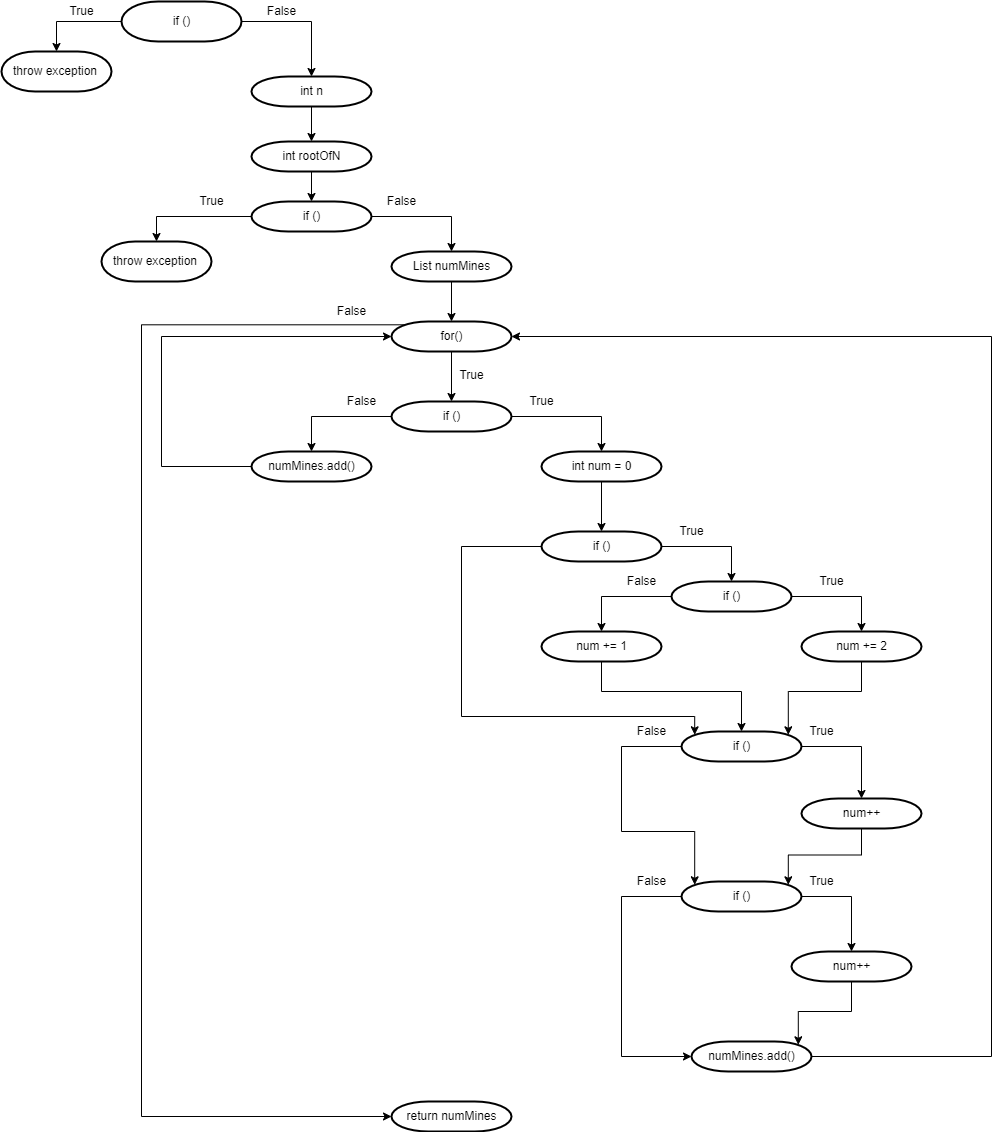

The diagram above was exported from draw.io. Its source (the exported page's mxGraphModel, read from the mxfile embedded in the PNG):
<mxGraphModel dx="1422" dy="865" grid="1" gridSize="10" guides="1" tooltips="1" connect="1" arrows="1" fold="1" page="1" pageScale="1" pageWidth="1169" pageHeight="827" background="none" math="0" shadow="0">
  <root>
    <mxCell id="0" />
    <mxCell id="1" parent="0" />
    <mxCell id="O-aYQqSb_TXmjfzeRRY8-57" value="throw exception" style="shape=mxgraph.flowchart.terminator;strokeWidth=2;gradientColor=none;gradientDirection=north;fontStyle=0;html=1;fillColor=default;overflow=width;" vertex="1" parent="1">
      <mxGeometry x="80" y="80" width="110" height="40" as="geometry" />
    </mxCell>
    <mxCell id="O-aYQqSb_TXmjfzeRRY8-59" style="edgeStyle=orthogonalEdgeStyle;rounded=0;orthogonalLoop=1;jettySize=auto;html=1;exitX=0;exitY=0.5;exitDx=0;exitDy=0;exitPerimeter=0;entryX=0.5;entryY=0;entryDx=0;entryDy=0;entryPerimeter=0;" edge="1" parent="1" source="2" target="O-aYQqSb_TXmjfzeRRY8-57">
      <mxGeometry relative="1" as="geometry" />
    </mxCell>
    <mxCell id="O-aYQqSb_TXmjfzeRRY8-60" style="edgeStyle=orthogonalEdgeStyle;rounded=0;orthogonalLoop=1;jettySize=auto;html=1;entryX=0.5;entryY=0;entryDx=0;entryDy=0;entryPerimeter=0;" edge="1" parent="1" source="2" target="O-aYQqSb_TXmjfzeRRY8-61">
      <mxGeometry relative="1" as="geometry">
        <mxPoint x="390" y="110" as="targetPoint" />
      </mxGeometry>
    </mxCell>
    <mxCell id="2" value="if ()" style="shape=mxgraph.flowchart.terminator;strokeWidth=2;gradientColor=none;gradientDirection=north;fontStyle=0;html=1;fillOpacity=100;strokeOpacity=100;" parent="1" vertex="1">
      <mxGeometry x="200" y="30" width="120" height="40" as="geometry" />
    </mxCell>
    <mxCell id="O-aYQqSb_TXmjfzeRRY8-64" style="edgeStyle=orthogonalEdgeStyle;rounded=0;orthogonalLoop=1;jettySize=auto;html=1;" edge="1" parent="1" source="O-aYQqSb_TXmjfzeRRY8-61" target="O-aYQqSb_TXmjfzeRRY8-63">
      <mxGeometry relative="1" as="geometry" />
    </mxCell>
    <mxCell id="O-aYQqSb_TXmjfzeRRY8-61" value="int n" style="shape=mxgraph.flowchart.terminator;strokeWidth=2;gradientColor=none;gradientDirection=north;fontStyle=0;html=1;fillOpacity=100;strokeOpacity=100;" vertex="1" parent="1">
      <mxGeometry x="330" y="105" width="120" height="30" as="geometry" />
    </mxCell>
    <mxCell id="O-aYQqSb_TXmjfzeRRY8-66" style="edgeStyle=orthogonalEdgeStyle;rounded=0;orthogonalLoop=1;jettySize=auto;html=1;" edge="1" parent="1" source="O-aYQqSb_TXmjfzeRRY8-63" target="O-aYQqSb_TXmjfzeRRY8-65">
      <mxGeometry relative="1" as="geometry" />
    </mxCell>
    <mxCell id="O-aYQqSb_TXmjfzeRRY8-63" value="int rootOfN" style="shape=mxgraph.flowchart.terminator;strokeWidth=2;gradientColor=none;gradientDirection=north;fontStyle=0;html=1;fillOpacity=100;strokeOpacity=100;" vertex="1" parent="1">
      <mxGeometry x="330" y="170" width="120" height="30" as="geometry" />
    </mxCell>
    <mxCell id="O-aYQqSb_TXmjfzeRRY8-72" style="edgeStyle=orthogonalEdgeStyle;rounded=0;orthogonalLoop=1;jettySize=auto;html=1;entryX=0.5;entryY=0;entryDx=0;entryDy=0;entryPerimeter=0;" edge="1" parent="1" source="O-aYQqSb_TXmjfzeRRY8-65" target="O-aYQqSb_TXmjfzeRRY8-67">
      <mxGeometry relative="1" as="geometry" />
    </mxCell>
    <mxCell id="O-aYQqSb_TXmjfzeRRY8-75" style="edgeStyle=orthogonalEdgeStyle;rounded=0;orthogonalLoop=1;jettySize=auto;html=1;entryX=0.5;entryY=0;entryDx=0;entryDy=0;entryPerimeter=0;" edge="1" parent="1" source="O-aYQqSb_TXmjfzeRRY8-65" target="O-aYQqSb_TXmjfzeRRY8-73">
      <mxGeometry relative="1" as="geometry" />
    </mxCell>
    <mxCell id="O-aYQqSb_TXmjfzeRRY8-65" value="if ()" style="shape=mxgraph.flowchart.terminator;strokeWidth=2;gradientColor=none;gradientDirection=north;fontStyle=0;html=1;" vertex="1" parent="1">
      <mxGeometry x="330" y="230" width="120" height="30" as="geometry" />
    </mxCell>
    <mxCell id="O-aYQqSb_TXmjfzeRRY8-67" value="throw exception" style="shape=mxgraph.flowchart.terminator;strokeWidth=2;gradientColor=none;gradientDirection=north;fontStyle=0;html=1;fillColor=default;overflow=width;" vertex="1" parent="1">
      <mxGeometry x="180" y="270" width="110" height="40" as="geometry" />
    </mxCell>
    <mxCell id="O-aYQqSb_TXmjfzeRRY8-69" style="edgeStyle=orthogonalEdgeStyle;rounded=0;orthogonalLoop=1;jettySize=auto;html=1;exitX=0.5;exitY=1;exitDx=0;exitDy=0;exitPerimeter=0;" edge="1" parent="1" source="O-aYQqSb_TXmjfzeRRY8-67" target="O-aYQqSb_TXmjfzeRRY8-67">
      <mxGeometry relative="1" as="geometry" />
    </mxCell>
    <mxCell id="O-aYQqSb_TXmjfzeRRY8-82" style="edgeStyle=orthogonalEdgeStyle;rounded=0;orthogonalLoop=1;jettySize=auto;html=1;" edge="1" parent="1" source="O-aYQqSb_TXmjfzeRRY8-73" target="O-aYQqSb_TXmjfzeRRY8-81">
      <mxGeometry relative="1" as="geometry" />
    </mxCell>
    <mxCell id="O-aYQqSb_TXmjfzeRRY8-73" value="List numMines" style="shape=mxgraph.flowchart.terminator;strokeWidth=2;gradientColor=none;gradientDirection=north;fontStyle=0;html=1;fillOpacity=100;strokeOpacity=100;" vertex="1" parent="1">
      <mxGeometry x="470" y="280" width="120" height="30" as="geometry" />
    </mxCell>
    <mxCell id="O-aYQqSb_TXmjfzeRRY8-76" value="True" style="text;html=1;align=center;verticalAlign=middle;resizable=0;points=[];autosize=1;strokeColor=none;fillColor=none;" vertex="1" parent="1">
      <mxGeometry x="140" y="30" width="40" height="20" as="geometry" />
    </mxCell>
    <mxCell id="O-aYQqSb_TXmjfzeRRY8-77" value="False" style="text;html=1;align=center;verticalAlign=middle;resizable=0;points=[];autosize=1;strokeColor=none;fillColor=none;" vertex="1" parent="1">
      <mxGeometry x="340" y="30" width="40" height="20" as="geometry" />
    </mxCell>
    <mxCell id="O-aYQqSb_TXmjfzeRRY8-78" value="True" style="text;html=1;align=center;verticalAlign=middle;resizable=0;points=[];autosize=1;strokeColor=none;fillColor=none;" vertex="1" parent="1">
      <mxGeometry x="270" y="220" width="40" height="20" as="geometry" />
    </mxCell>
    <mxCell id="O-aYQqSb_TXmjfzeRRY8-80" value="False" style="text;html=1;align=center;verticalAlign=middle;resizable=0;points=[];autosize=1;strokeColor=none;fillColor=none;" vertex="1" parent="1">
      <mxGeometry x="460" y="220" width="40" height="20" as="geometry" />
    </mxCell>
    <mxCell id="O-aYQqSb_TXmjfzeRRY8-84" style="edgeStyle=orthogonalEdgeStyle;rounded=0;orthogonalLoop=1;jettySize=auto;html=1;" edge="1" parent="1" source="O-aYQqSb_TXmjfzeRRY8-81" target="O-aYQqSb_TXmjfzeRRY8-83">
      <mxGeometry relative="1" as="geometry" />
    </mxCell>
    <mxCell id="O-aYQqSb_TXmjfzeRRY8-131" style="edgeStyle=orthogonalEdgeStyle;rounded=0;orthogonalLoop=1;jettySize=auto;html=1;exitX=0.11;exitY=0.11;exitDx=0;exitDy=0;exitPerimeter=0;entryX=0;entryY=0.5;entryDx=0;entryDy=0;entryPerimeter=0;" edge="1" parent="1" source="O-aYQqSb_TXmjfzeRRY8-81" target="O-aYQqSb_TXmjfzeRRY8-130">
      <mxGeometry relative="1" as="geometry">
        <Array as="points">
          <mxPoint x="220" y="353" />
          <mxPoint x="220" y="1145" />
        </Array>
      </mxGeometry>
    </mxCell>
    <mxCell id="O-aYQqSb_TXmjfzeRRY8-81" value="for()" style="shape=mxgraph.flowchart.terminator;strokeWidth=2;gradientColor=none;gradientDirection=north;fontStyle=0;html=1;fillOpacity=100;strokeOpacity=100;" vertex="1" parent="1">
      <mxGeometry x="470" y="350" width="120" height="30" as="geometry" />
    </mxCell>
    <mxCell id="O-aYQqSb_TXmjfzeRRY8-86" style="edgeStyle=orthogonalEdgeStyle;rounded=0;orthogonalLoop=1;jettySize=auto;html=1;entryX=0.5;entryY=0;entryDx=0;entryDy=0;entryPerimeter=0;" edge="1" parent="1" source="O-aYQqSb_TXmjfzeRRY8-83" target="O-aYQqSb_TXmjfzeRRY8-85">
      <mxGeometry relative="1" as="geometry">
        <mxPoint x="410" y="490" as="targetPoint" />
      </mxGeometry>
    </mxCell>
    <mxCell id="O-aYQqSb_TXmjfzeRRY8-91" style="edgeStyle=orthogonalEdgeStyle;rounded=0;orthogonalLoop=1;jettySize=auto;html=1;entryX=0.5;entryY=0;entryDx=0;entryDy=0;entryPerimeter=0;" edge="1" parent="1" source="O-aYQqSb_TXmjfzeRRY8-83" target="O-aYQqSb_TXmjfzeRRY8-90">
      <mxGeometry relative="1" as="geometry" />
    </mxCell>
    <mxCell id="O-aYQqSb_TXmjfzeRRY8-83" value="if ()" style="shape=mxgraph.flowchart.terminator;strokeWidth=2;gradientColor=none;gradientDirection=north;fontStyle=0;html=1;" vertex="1" parent="1">
      <mxGeometry x="470" y="430" width="120" height="30" as="geometry" />
    </mxCell>
    <mxCell id="O-aYQqSb_TXmjfzeRRY8-88" style="edgeStyle=orthogonalEdgeStyle;rounded=0;orthogonalLoop=1;jettySize=auto;html=1;entryX=0;entryY=0.5;entryDx=0;entryDy=0;entryPerimeter=0;" edge="1" parent="1" source="O-aYQqSb_TXmjfzeRRY8-85" target="O-aYQqSb_TXmjfzeRRY8-81">
      <mxGeometry relative="1" as="geometry">
        <mxPoint x="400" y="360" as="targetPoint" />
        <Array as="points">
          <mxPoint x="240" y="495" />
          <mxPoint x="240" y="365" />
        </Array>
      </mxGeometry>
    </mxCell>
    <mxCell id="O-aYQqSb_TXmjfzeRRY8-85" value="numMines.add()" style="shape=mxgraph.flowchart.terminator;strokeWidth=2;gradientColor=none;gradientDirection=north;fontStyle=0;html=1;" vertex="1" parent="1">
      <mxGeometry x="330" y="480" width="120" height="30" as="geometry" />
    </mxCell>
    <mxCell id="O-aYQqSb_TXmjfzeRRY8-87" value="False" style="text;html=1;align=center;verticalAlign=middle;resizable=0;points=[];autosize=1;strokeColor=none;fillColor=none;" vertex="1" parent="1">
      <mxGeometry x="420" y="420" width="40" height="20" as="geometry" />
    </mxCell>
    <mxCell id="O-aYQqSb_TXmjfzeRRY8-94" style="edgeStyle=orthogonalEdgeStyle;rounded=0;orthogonalLoop=1;jettySize=auto;html=1;" edge="1" parent="1" source="O-aYQqSb_TXmjfzeRRY8-90" target="O-aYQqSb_TXmjfzeRRY8-93">
      <mxGeometry relative="1" as="geometry" />
    </mxCell>
    <mxCell id="O-aYQqSb_TXmjfzeRRY8-90" value="int num = 0" style="shape=mxgraph.flowchart.terminator;strokeWidth=2;gradientColor=none;gradientDirection=north;fontStyle=0;html=1;fillOpacity=100;strokeOpacity=100;" vertex="1" parent="1">
      <mxGeometry x="620" y="480" width="120" height="30" as="geometry" />
    </mxCell>
    <mxCell id="O-aYQqSb_TXmjfzeRRY8-92" value="True" style="text;html=1;align=center;verticalAlign=middle;resizable=0;points=[];autosize=1;strokeColor=none;fillColor=none;" vertex="1" parent="1">
      <mxGeometry x="600" y="420" width="40" height="20" as="geometry" />
    </mxCell>
    <mxCell id="O-aYQqSb_TXmjfzeRRY8-96" style="edgeStyle=orthogonalEdgeStyle;rounded=0;orthogonalLoop=1;jettySize=auto;html=1;entryX=0.5;entryY=0;entryDx=0;entryDy=0;entryPerimeter=0;" edge="1" parent="1" source="O-aYQqSb_TXmjfzeRRY8-93" target="O-aYQqSb_TXmjfzeRRY8-95">
      <mxGeometry relative="1" as="geometry" />
    </mxCell>
    <mxCell id="O-aYQqSb_TXmjfzeRRY8-110" style="edgeStyle=orthogonalEdgeStyle;rounded=0;orthogonalLoop=1;jettySize=auto;html=1;entryX=0.11;entryY=0.11;entryDx=0;entryDy=0;entryPerimeter=0;" edge="1" parent="1" source="O-aYQqSb_TXmjfzeRRY8-93" target="O-aYQqSb_TXmjfzeRRY8-103">
      <mxGeometry relative="1" as="geometry">
        <Array as="points">
          <mxPoint x="540" y="575" />
          <mxPoint x="540" y="745" />
          <mxPoint x="773" y="745" />
        </Array>
      </mxGeometry>
    </mxCell>
    <mxCell id="O-aYQqSb_TXmjfzeRRY8-93" value="if ()" style="shape=mxgraph.flowchart.terminator;strokeWidth=2;gradientColor=none;gradientDirection=north;fontStyle=0;html=1;" vertex="1" parent="1">
      <mxGeometry x="620" y="560" width="120" height="30" as="geometry" />
    </mxCell>
    <mxCell id="O-aYQqSb_TXmjfzeRRY8-98" style="edgeStyle=orthogonalEdgeStyle;rounded=0;orthogonalLoop=1;jettySize=auto;html=1;entryX=0.5;entryY=0;entryDx=0;entryDy=0;entryPerimeter=0;" edge="1" parent="1" source="O-aYQqSb_TXmjfzeRRY8-95" target="O-aYQqSb_TXmjfzeRRY8-97">
      <mxGeometry relative="1" as="geometry" />
    </mxCell>
    <mxCell id="O-aYQqSb_TXmjfzeRRY8-107" style="edgeStyle=orthogonalEdgeStyle;rounded=0;orthogonalLoop=1;jettySize=auto;html=1;entryX=0.5;entryY=0;entryDx=0;entryDy=0;entryPerimeter=0;" edge="1" parent="1" source="O-aYQqSb_TXmjfzeRRY8-95" target="O-aYQqSb_TXmjfzeRRY8-101">
      <mxGeometry relative="1" as="geometry" />
    </mxCell>
    <mxCell id="O-aYQqSb_TXmjfzeRRY8-95" value="if ()" style="shape=mxgraph.flowchart.terminator;strokeWidth=2;gradientColor=none;gradientDirection=north;fontStyle=0;html=1;" vertex="1" parent="1">
      <mxGeometry x="750" y="610" width="120" height="30" as="geometry" />
    </mxCell>
    <mxCell id="O-aYQqSb_TXmjfzeRRY8-104" style="edgeStyle=orthogonalEdgeStyle;rounded=0;orthogonalLoop=1;jettySize=auto;html=1;entryX=0.89;entryY=0.11;entryDx=0;entryDy=0;entryPerimeter=0;" edge="1" parent="1" source="O-aYQqSb_TXmjfzeRRY8-97" target="O-aYQqSb_TXmjfzeRRY8-103">
      <mxGeometry relative="1" as="geometry">
        <Array as="points">
          <mxPoint x="940" y="720" />
          <mxPoint x="867" y="720" />
        </Array>
      </mxGeometry>
    </mxCell>
    <mxCell id="O-aYQqSb_TXmjfzeRRY8-97" value="num += 2" style="shape=mxgraph.flowchart.terminator;strokeWidth=2;gradientColor=none;gradientDirection=north;fontStyle=0;html=1;" vertex="1" parent="1">
      <mxGeometry x="880" y="660" width="120" height="30" as="geometry" />
    </mxCell>
    <mxCell id="O-aYQqSb_TXmjfzeRRY8-99" value="True" style="text;html=1;align=center;verticalAlign=middle;resizable=0;points=[];autosize=1;strokeColor=none;fillColor=none;" vertex="1" parent="1">
      <mxGeometry x="750" y="550" width="40" height="20" as="geometry" />
    </mxCell>
    <mxCell id="O-aYQqSb_TXmjfzeRRY8-100" value="True" style="text;html=1;align=center;verticalAlign=middle;resizable=0;points=[];autosize=1;strokeColor=none;fillColor=none;" vertex="1" parent="1">
      <mxGeometry x="890" y="600" width="40" height="20" as="geometry" />
    </mxCell>
    <mxCell id="O-aYQqSb_TXmjfzeRRY8-106" style="edgeStyle=orthogonalEdgeStyle;rounded=0;orthogonalLoop=1;jettySize=auto;html=1;entryX=0.5;entryY=0;entryDx=0;entryDy=0;entryPerimeter=0;" edge="1" parent="1" source="O-aYQqSb_TXmjfzeRRY8-101" target="O-aYQqSb_TXmjfzeRRY8-103">
      <mxGeometry relative="1" as="geometry">
        <mxPoint x="710" y="720" as="targetPoint" />
        <Array as="points">
          <mxPoint x="680" y="720" />
          <mxPoint x="820" y="720" />
        </Array>
      </mxGeometry>
    </mxCell>
    <mxCell id="O-aYQqSb_TXmjfzeRRY8-101" value="num += 1" style="shape=mxgraph.flowchart.terminator;strokeWidth=2;gradientColor=none;gradientDirection=north;fontStyle=0;html=1;" vertex="1" parent="1">
      <mxGeometry x="620" y="660" width="120" height="30" as="geometry" />
    </mxCell>
    <mxCell id="O-aYQqSb_TXmjfzeRRY8-112" style="edgeStyle=orthogonalEdgeStyle;rounded=0;orthogonalLoop=1;jettySize=auto;html=1;entryX=0.5;entryY=0;entryDx=0;entryDy=0;entryPerimeter=0;" edge="1" parent="1" source="O-aYQqSb_TXmjfzeRRY8-103" target="O-aYQqSb_TXmjfzeRRY8-111">
      <mxGeometry relative="1" as="geometry">
        <Array as="points">
          <mxPoint x="940" y="775" />
        </Array>
      </mxGeometry>
    </mxCell>
    <mxCell id="O-aYQqSb_TXmjfzeRRY8-121" style="edgeStyle=orthogonalEdgeStyle;rounded=0;orthogonalLoop=1;jettySize=auto;html=1;entryX=0.11;entryY=0.11;entryDx=0;entryDy=0;entryPerimeter=0;" edge="1" parent="1" source="O-aYQqSb_TXmjfzeRRY8-103" target="O-aYQqSb_TXmjfzeRRY8-116">
      <mxGeometry relative="1" as="geometry">
        <Array as="points">
          <mxPoint x="700" y="775" />
          <mxPoint x="700" y="860" />
          <mxPoint x="773" y="860" />
        </Array>
      </mxGeometry>
    </mxCell>
    <mxCell id="O-aYQqSb_TXmjfzeRRY8-103" value="if ()" style="shape=mxgraph.flowchart.terminator;strokeWidth=2;gradientColor=none;gradientDirection=north;fontStyle=0;html=1;" vertex="1" parent="1">
      <mxGeometry x="760" y="760" width="120" height="30" as="geometry" />
    </mxCell>
    <mxCell id="O-aYQqSb_TXmjfzeRRY8-117" style="edgeStyle=orthogonalEdgeStyle;rounded=0;orthogonalLoop=1;jettySize=auto;html=1;entryX=0.89;entryY=0.11;entryDx=0;entryDy=0;entryPerimeter=0;" edge="1" parent="1" source="O-aYQqSb_TXmjfzeRRY8-111" target="O-aYQqSb_TXmjfzeRRY8-116">
      <mxGeometry relative="1" as="geometry" />
    </mxCell>
    <mxCell id="O-aYQqSb_TXmjfzeRRY8-111" value="num++" style="shape=mxgraph.flowchart.terminator;strokeWidth=2;gradientColor=none;gradientDirection=north;fontStyle=0;html=1;" vertex="1" parent="1">
      <mxGeometry x="880" y="827" width="120" height="30" as="geometry" />
    </mxCell>
    <mxCell id="O-aYQqSb_TXmjfzeRRY8-113" value="False" style="text;html=1;align=center;verticalAlign=middle;resizable=0;points=[];autosize=1;strokeColor=none;fillColor=none;" vertex="1" parent="1">
      <mxGeometry x="700" y="600" width="40" height="20" as="geometry" />
    </mxCell>
    <mxCell id="O-aYQqSb_TXmjfzeRRY8-114" value="True" style="text;html=1;align=center;verticalAlign=middle;resizable=0;points=[];autosize=1;strokeColor=none;fillColor=none;" vertex="1" parent="1">
      <mxGeometry x="880" y="750" width="40" height="20" as="geometry" />
    </mxCell>
    <mxCell id="O-aYQqSb_TXmjfzeRRY8-123" style="edgeStyle=orthogonalEdgeStyle;rounded=0;orthogonalLoop=1;jettySize=auto;html=1;" edge="1" parent="1" source="O-aYQqSb_TXmjfzeRRY8-116" target="O-aYQqSb_TXmjfzeRRY8-122">
      <mxGeometry relative="1" as="geometry">
        <Array as="points">
          <mxPoint x="930" y="925" />
        </Array>
      </mxGeometry>
    </mxCell>
    <mxCell id="O-aYQqSb_TXmjfzeRRY8-126" style="edgeStyle=orthogonalEdgeStyle;rounded=0;orthogonalLoop=1;jettySize=auto;html=1;entryX=0;entryY=0.5;entryDx=0;entryDy=0;entryPerimeter=0;" edge="1" parent="1" source="O-aYQqSb_TXmjfzeRRY8-116" target="O-aYQqSb_TXmjfzeRRY8-124">
      <mxGeometry relative="1" as="geometry">
        <Array as="points">
          <mxPoint x="700" y="925" />
          <mxPoint x="700" y="1085" />
        </Array>
      </mxGeometry>
    </mxCell>
    <mxCell id="O-aYQqSb_TXmjfzeRRY8-116" value="if ()" style="shape=mxgraph.flowchart.terminator;strokeWidth=2;gradientColor=none;gradientDirection=north;fontStyle=0;html=1;" vertex="1" parent="1">
      <mxGeometry x="760" y="910" width="120" height="30" as="geometry" />
    </mxCell>
    <mxCell id="O-aYQqSb_TXmjfzeRRY8-119" value="False" style="text;html=1;align=center;verticalAlign=middle;resizable=0;points=[];autosize=1;strokeColor=none;fillColor=none;" vertex="1" parent="1">
      <mxGeometry x="710" y="750" width="40" height="20" as="geometry" />
    </mxCell>
    <mxCell id="O-aYQqSb_TXmjfzeRRY8-125" style="edgeStyle=orthogonalEdgeStyle;rounded=0;orthogonalLoop=1;jettySize=auto;html=1;entryX=0.89;entryY=0.11;entryDx=0;entryDy=0;entryPerimeter=0;" edge="1" parent="1" source="O-aYQqSb_TXmjfzeRRY8-122" target="O-aYQqSb_TXmjfzeRRY8-124">
      <mxGeometry relative="1" as="geometry" />
    </mxCell>
    <mxCell id="O-aYQqSb_TXmjfzeRRY8-122" value="num++" style="shape=mxgraph.flowchart.terminator;strokeWidth=2;gradientColor=none;gradientDirection=north;fontStyle=0;html=1;" vertex="1" parent="1">
      <mxGeometry x="870" y="980" width="120" height="30" as="geometry" />
    </mxCell>
    <mxCell id="O-aYQqSb_TXmjfzeRRY8-129" style="edgeStyle=orthogonalEdgeStyle;rounded=0;orthogonalLoop=1;jettySize=auto;html=1;entryX=1;entryY=0.5;entryDx=0;entryDy=0;entryPerimeter=0;" edge="1" parent="1" source="O-aYQqSb_TXmjfzeRRY8-124" target="O-aYQqSb_TXmjfzeRRY8-81">
      <mxGeometry relative="1" as="geometry">
        <Array as="points">
          <mxPoint x="1070" y="1085" />
          <mxPoint x="1070" y="365" />
        </Array>
      </mxGeometry>
    </mxCell>
    <mxCell id="O-aYQqSb_TXmjfzeRRY8-124" value="numMines.add()" style="shape=mxgraph.flowchart.terminator;strokeWidth=2;gradientColor=none;gradientDirection=north;fontStyle=0;html=1;" vertex="1" parent="1">
      <mxGeometry x="770" y="1070" width="120" height="30" as="geometry" />
    </mxCell>
    <mxCell id="O-aYQqSb_TXmjfzeRRY8-127" value="True" style="text;html=1;align=center;verticalAlign=middle;resizable=0;points=[];autosize=1;strokeColor=none;fillColor=none;" vertex="1" parent="1">
      <mxGeometry x="880" y="900" width="40" height="20" as="geometry" />
    </mxCell>
    <mxCell id="O-aYQqSb_TXmjfzeRRY8-128" value="False" style="text;html=1;align=center;verticalAlign=middle;resizable=0;points=[];autosize=1;strokeColor=none;fillColor=none;" vertex="1" parent="1">
      <mxGeometry x="710" y="900" width="40" height="20" as="geometry" />
    </mxCell>
    <mxCell id="O-aYQqSb_TXmjfzeRRY8-130" value="return numMines" style="shape=mxgraph.flowchart.terminator;strokeWidth=2;gradientColor=none;gradientDirection=north;fontStyle=0;html=1;fillOpacity=100;strokeOpacity=100;" vertex="1" parent="1">
      <mxGeometry x="470" y="1130" width="120" height="30" as="geometry" />
    </mxCell>
    <mxCell id="O-aYQqSb_TXmjfzeRRY8-132" value="True" style="text;html=1;align=center;verticalAlign=middle;resizable=0;points=[];autosize=1;strokeColor=none;fillColor=none;" vertex="1" parent="1">
      <mxGeometry x="530" y="394" width="40" height="20" as="geometry" />
    </mxCell>
    <mxCell id="O-aYQqSb_TXmjfzeRRY8-133" value="False" style="text;html=1;align=center;verticalAlign=middle;resizable=0;points=[];autosize=1;strokeColor=none;fillColor=none;" vertex="1" parent="1">
      <mxGeometry x="410" y="330" width="40" height="20" as="geometry" />
    </mxCell>
  </root>
</mxGraphModel>